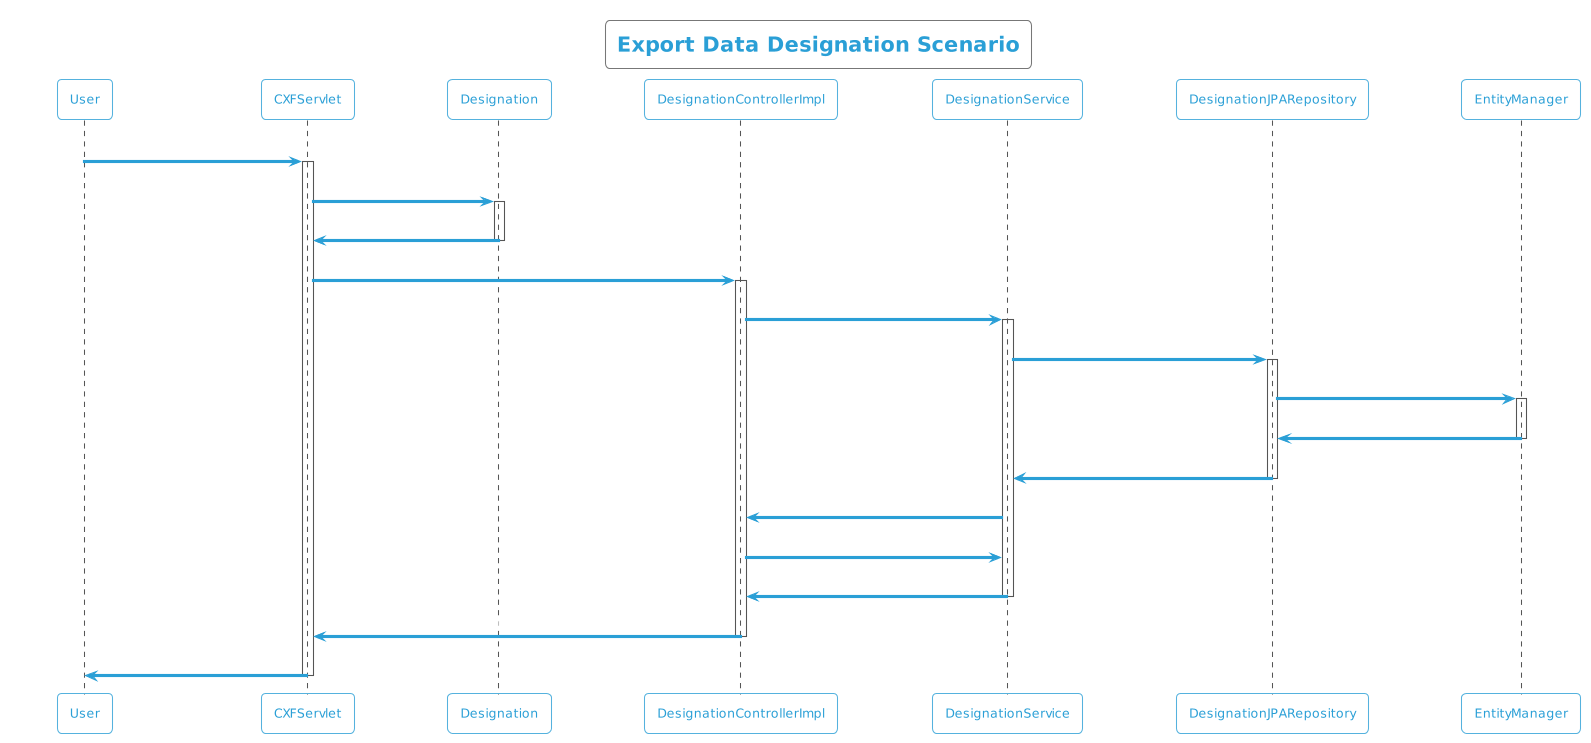

The diagram above was rendered by PlantUML. Its source (embedded in the PNG):
@startuml
!theme cyborg-outline
title Export Data Designation Scenario
participant User
User -> CXFServlet: Designation
activate CXFServlet
CXFServlet -> Designation: << export >>
activate Designation
Designation -> CXFServlet: << instance >>
deactivate Designation
CXFServlet -> DesignationControllerImpl: export(:Designation)
activate DesignationControllerImpl
DesignationControllerImpl -> DesignationService: search(:Designation)
activate DesignationService
DesignationService -> DesignationJPARepository: search(:Designation)
activate DesignationJPARepository
DesignationJPARepository -> EntityManager: save(:Designation)
activate EntityManager
EntityManager -> DesignationJPARepository: << persisted Designation >>
deactivate EntityManager
DesignationJPARepository -> DesignationService: << persisted Designation >>
deactivate DesignationJPARepository
DesignationService -> DesignationControllerImpl: response(:List<Designation>)
DesignationControllerImpl -> DesignationService: export(:Designation)
DesignationService -> DesignationControllerImpl: << persisted Designation.xlsx >>
deactivate DesignationService
DesignationControllerImpl -> CXFServlet: << persisted Designation.xlsx >>
deactivate DesignationControllerImpl
CXFServlet -> User: marshalled Designation XML
deactivate CXFServlet
@enduml